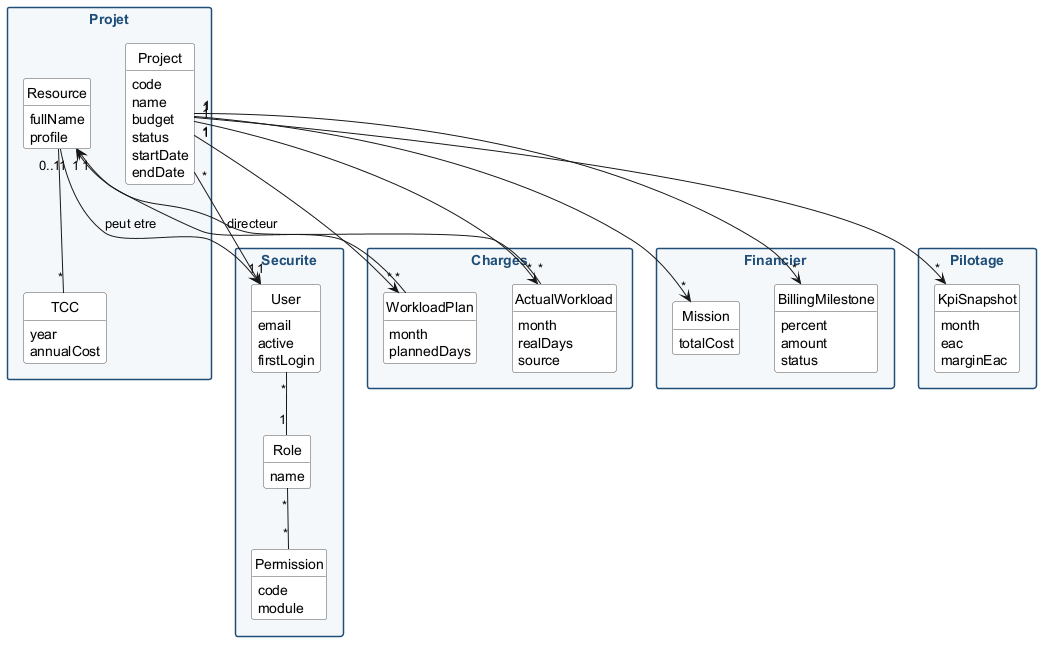

The diagram above was rendered by PlantUML. Its source (embedded in the PNG):
@startuml class_diagram
' PMS - Vue d'ensemble du modele de domaine.
' Entites metier essentielles regroupees par domaine. Source de verite : schema.sql.

skinparam shadowing false
skinparam classAttributeIconSize 0
skinparam classBackgroundColor #FAFAFA
skinparam classBorderColor #555555
skinparam packageStyle rectangle
skinparam packageBackgroundColor #F4F8FB
skinparam packageBorderColor #1F4E79
skinparam packageFontColor #1F4E79
skinparam defaultFontName Helvetica
hide circle
hide empty members

package "Securite" {
  class User {
    email
    active
    firstLogin
  }
  class Role {
    name
  }
  class Permission {
    code
    module
  }
  User "*" -- "1" Role
  Role "*" -- "*" Permission
}

package "Projet" {
  class Project {
    code
    name
    budget
    status
    startDate
    endDate
  }
  class Resource {
    fullName
    profile
  }
  class TCC {
    year
    annualCost
  }
  Resource "1" -- "*" TCC
}

package "Charges" {
  class WorkloadPlan {
    month
    plannedDays
  }
  class ActualWorkload {
    month
    realDays
    source
  }
}

package "Financier" {
  class BillingMilestone {
    percent
    amount
    status
  }
  class Mission {
    totalCost
  }
}

package "Pilotage" {
  class KpiSnapshot {
    month
    eac
    marginEac
  }
}

' --- Relations inter-domaines ---
Resource "0..1" --> "1" User : peut etre
Project "*" --> "1" User : directeur

Project "1" --> "*" WorkloadPlan
WorkloadPlan "*" --> "1" Resource
Project "1" --> "*" ActualWorkload
ActualWorkload "*" --> "1" Resource

Project "1" --> "*" BillingMilestone
Project "1" --> "*" Mission
Project "1" --> "*" KpiSnapshot

@enduml